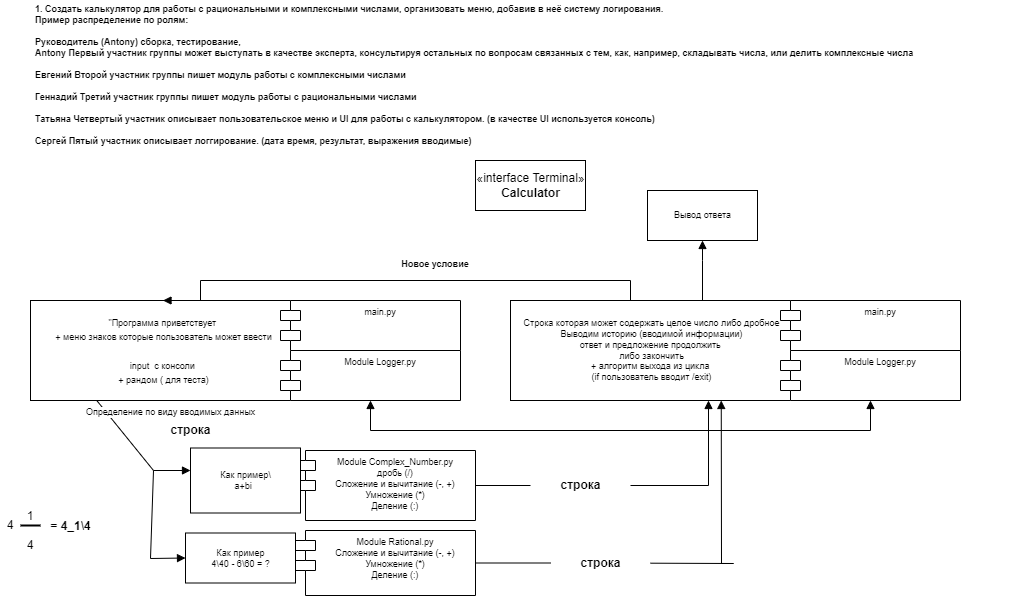

The diagram above was exported from draw.io. Its source (the exported page's mxGraphModel, read from the mxfile embedded in the PNG):
<mxGraphModel dx="602" dy="1169" grid="1" gridSize="10" guides="1" tooltips="1" connect="1" arrows="1" fold="1" page="1" pageScale="1" pageWidth="827" pageHeight="1169" math="0" shadow="0">
  <root>
    <mxCell id="0" />
    <mxCell id="1" parent="0" />
    <mxCell id="6buULSpLYs9w62zqvoPo-1" value="«interface Terminal»&lt;br&gt;&lt;b&gt;Calculator&lt;/b&gt;" style="html=1;" parent="1" vertex="1">
      <mxGeometry x="545" y="50" width="110" height="50" as="geometry" />
    </mxCell>
    <mxCell id="6buULSpLYs9w62zqvoPo-2" value="&lt;font style=&quot;font-size: 9px;&quot;&gt;&quot;Программа приветствует &lt;br&gt;+ меню знаков которые пользователь может ввести&lt;br&gt;&lt;br&gt;input&amp;nbsp; с консоли&amp;nbsp;&lt;br&gt;+ рандом ( для теста)&lt;/font&gt;" style="html=1;" parent="1" vertex="1">
      <mxGeometry x="100" y="190" width="265" height="100" as="geometry" />
    </mxCell>
    <mxCell id="6buULSpLYs9w62zqvoPo-3" value="1. Создать калькулятор для работы с рациональными и комплексными числами, организовать меню, добавив в неё систему логирования.&#10;Пример распределение по ролям: &#10;&#10;Руководитель (Antony) сборка, тестирование, &#10;Antony Первый участник группы может выступать в качестве эксперта, консультируя остальных по вопросам связанных с тем, как, например, складывать числа, или делить комплексные числа&#10;&#10;Евгений Второй участник группы пишет модуль работы с комплексными числами&#10;&#10;Геннадий Третий участник группы пишет модуль работы с рациональными числами&#10;&#10;Татьяна Четвертый участник описывает пользовательское меню и UI для работы с калькулятором. (в качестве UI используется консоль)&#10;&#10;Сергей Пятый участник описывает логгирование. (дата время, результат, выражения вводимые)" style="text;align=left;fontStyle=1;verticalAlign=middle;spacingLeft=3;spacingRight=3;strokeColor=none;rotatable=0;points=[[0,0.5],[1,0.5]];portConstraint=eastwest;fontSize=9;" parent="1" vertex="1">
      <mxGeometry x="100" y="-110" width="990" height="149" as="geometry" />
    </mxCell>
    <mxCell id="6buULSpLYs9w62zqvoPo-4" value="Module Logger.py" style="shape=module;align=left;spacingLeft=20;align=center;verticalAlign=top;fontSize=9;" parent="1" vertex="1">
      <mxGeometry x="350" y="240" width="180" height="50" as="geometry" />
    </mxCell>
    <mxCell id="6buULSpLYs9w62zqvoPo-5" value="main.py" style="shape=module;align=left;spacingLeft=20;align=center;verticalAlign=top;fontSize=9;" parent="1" vertex="1">
      <mxGeometry x="350" y="190" width="180" height="50" as="geometry" />
    </mxCell>
    <mxCell id="6buULSpLYs9w62zqvoPo-6" value="Module Complex_Number.py &#10;дробь (/)&#10;Сложение и вычитание (-, +)&#10;Умножение (*)&#10;Деление (:)" style="shape=module;align=left;spacingLeft=20;align=center;verticalAlign=top;fontSize=9;" parent="1" vertex="1">
      <mxGeometry x="365" y="340" width="180" height="70" as="geometry" />
    </mxCell>
    <mxCell id="6buULSpLYs9w62zqvoPo-7" value="Module Rational.py&#10;Сложение и вычитание (-, +)&#10;Умножение (*)&#10;Деление (:)" style="shape=module;align=left;spacingLeft=20;align=center;verticalAlign=top;fontSize=9;" parent="1" vertex="1">
      <mxGeometry x="365" y="420" width="180" height="65" as="geometry" />
    </mxCell>
    <mxCell id="6buULSpLYs9w62zqvoPo-8" value="Как пример&lt;br&gt;4\40 - 6\60 = ?" style="html=1;fontSize=9;" parent="1" vertex="1">
      <mxGeometry x="255" y="422.5" width="110" height="50" as="geometry" />
    </mxCell>
    <mxCell id="6buULSpLYs9w62zqvoPo-9" value="Как пример\&lt;br&gt;a+bi&amp;nbsp;&amp;nbsp;" style="html=1;fontSize=9;" parent="1" vertex="1">
      <mxGeometry x="260" y="337.5" width="110" height="65" as="geometry" />
    </mxCell>
    <mxCell id="6buULSpLYs9w62zqvoPo-10" value="Определение по виду вводимых данных" style="html=1;verticalAlign=bottom;endArrow=block;rounded=0;fontSize=9;exitX=0.25;exitY=1;exitDx=0;exitDy=0;" parent="1" source="6buULSpLYs9w62zqvoPo-2" edge="1">
      <mxGeometry x="-0.0248" y="45" width="80" relative="1" as="geometry">
        <mxPoint x="170" y="342.65999999999997" as="sourcePoint" />
        <mxPoint x="259.9999999999998" y="360" as="targetPoint" />
        <Array as="points">
          <mxPoint x="223" y="360" />
        </Array>
        <mxPoint as="offset" />
      </mxGeometry>
    </mxCell>
    <mxCell id="6buULSpLYs9w62zqvoPo-11" value="" style="html=1;verticalAlign=bottom;endArrow=block;rounded=0;fontSize=9;entryX=0;entryY=0.5;entryDx=0;entryDy=0;" parent="1" target="6buULSpLYs9w62zqvoPo-8" edge="1">
      <mxGeometry width="80" relative="1" as="geometry">
        <mxPoint x="223" y="360" as="sourcePoint" />
        <mxPoint x="263" y="418.65999999999985" as="targetPoint" />
        <Array as="points">
          <mxPoint x="220" y="448" />
        </Array>
      </mxGeometry>
    </mxCell>
    <mxCell id="6buULSpLYs9w62zqvoPo-12" value="" style="html=1;verticalAlign=bottom;endArrow=block;rounded=0;fontSize=9;entryX=0.75;entryY=1;entryDx=0;entryDy=0;startArrow=none;" parent="1" source="6buULSpLYs9w62zqvoPo-25" target="6buULSpLYs9w62zqvoPo-13" edge="1">
      <mxGeometry width="80" relative="1" as="geometry">
        <mxPoint x="545" y="404.65999999999997" as="sourcePoint" />
        <mxPoint x="778" y="300" as="targetPoint" />
        <Array as="points">
          <mxPoint x="803" y="453" />
          <mxPoint x="791" y="453" />
        </Array>
      </mxGeometry>
    </mxCell>
    <mxCell id="6buULSpLYs9w62zqvoPo-13" value="Строка которая может содержать целое число либо дробное&lt;br&gt;Выводим историю (вводимой информации)&lt;br&gt;ответ и предложение продолжить &lt;br&gt;либо закончить&lt;br&gt;+ алгоритм выхода из цикла &lt;br&gt;(if пользователь вводит /exit)" style="html=1;fontSize=9;" parent="1" vertex="1">
      <mxGeometry x="580" y="190" width="281" height="100" as="geometry" />
    </mxCell>
    <mxCell id="6buULSpLYs9w62zqvoPo-14" value="main.py" style="shape=module;align=left;spacingLeft=20;align=center;verticalAlign=top;fontSize=9;" parent="1" vertex="1">
      <mxGeometry x="850" y="190" width="180" height="50" as="geometry" />
    </mxCell>
    <mxCell id="6buULSpLYs9w62zqvoPo-15" value="Module Logger.py" style="shape=module;align=left;spacingLeft=20;align=center;verticalAlign=top;fontSize=9;" parent="1" vertex="1">
      <mxGeometry x="850" y="240" width="180" height="50" as="geometry" />
    </mxCell>
    <mxCell id="6buULSpLYs9w62zqvoPo-16" value="" style="html=1;verticalAlign=bottom;endArrow=block;rounded=0;fontSize=9;exitX=1;exitY=0.5;exitDx=0;exitDy=0;startArrow=none;" parent="1" source="6buULSpLYs9w62zqvoPo-23" edge="1">
      <mxGeometry width="80" relative="1" as="geometry">
        <mxPoint x="544.9999999999998" y="344.76" as="sourcePoint" />
        <mxPoint x="778" y="290" as="targetPoint" />
        <Array as="points">
          <mxPoint x="778" y="375" />
        </Array>
      </mxGeometry>
    </mxCell>
    <mxCell id="6buULSpLYs9w62zqvoPo-17" value="" style="endArrow=block;startArrow=block;endFill=1;startFill=1;html=1;rounded=0;fontSize=9;exitX=0.5;exitY=1;exitDx=0;exitDy=0;entryX=0.5;entryY=1;entryDx=0;entryDy=0;" parent="1" source="6buULSpLYs9w62zqvoPo-4" target="6buULSpLYs9w62zqvoPo-15" edge="1">
      <mxGeometry width="160" relative="1" as="geometry">
        <mxPoint x="430" y="320" as="sourcePoint" />
        <mxPoint x="970" y="320" as="targetPoint" />
        <Array as="points">
          <mxPoint x="440" y="320" />
          <mxPoint x="940" y="320" />
        </Array>
      </mxGeometry>
    </mxCell>
    <mxCell id="6buULSpLYs9w62zqvoPo-18" value="" style="endArrow=block;endFill=1;html=1;edgeStyle=orthogonalEdgeStyle;align=left;verticalAlign=top;rounded=0;fontSize=9;entryX=0.5;entryY=0;entryDx=0;entryDy=0;" parent="1" target="6buULSpLYs9w62zqvoPo-2" edge="1">
      <mxGeometry x="-1" relative="1" as="geometry">
        <mxPoint x="770" y="190" as="sourcePoint" />
        <mxPoint x="710" y="200" as="targetPoint" />
        <Array as="points">
          <mxPoint x="700" y="190" />
          <mxPoint x="700" y="170" />
          <mxPoint x="270" y="170" />
        </Array>
      </mxGeometry>
    </mxCell>
    <mxCell id="6buULSpLYs9w62zqvoPo-19" value="Новое условие" style="text;align=center;fontStyle=1;verticalAlign=middle;spacingLeft=3;spacingRight=3;strokeColor=none;rotatable=0;points=[[0,0.5],[1,0.5]];portConstraint=eastwest;fontSize=9;" parent="1" vertex="1">
      <mxGeometry x="465" y="140" width="80" height="26" as="geometry" />
    </mxCell>
    <mxCell id="6buULSpLYs9w62zqvoPo-20" value="Вывод ответа" style="html=1;fontSize=9;" parent="1" vertex="1">
      <mxGeometry x="717" y="80" width="110" height="50" as="geometry" />
    </mxCell>
    <mxCell id="6buULSpLYs9w62zqvoPo-21" value="" style="endArrow=block;endFill=1;html=1;edgeStyle=orthogonalEdgeStyle;align=left;verticalAlign=top;rounded=0;fontSize=9;entryX=0.5;entryY=1;entryDx=0;entryDy=0;" parent="1" target="6buULSpLYs9w62zqvoPo-20" edge="1">
      <mxGeometry x="-1" relative="1" as="geometry">
        <mxPoint x="772" y="190" as="sourcePoint" />
        <mxPoint x="910" y="160" as="targetPoint" />
        <Array as="points">
          <mxPoint x="772" y="150" />
          <mxPoint x="772" y="150" />
        </Array>
      </mxGeometry>
    </mxCell>
    <mxCell id="6buULSpLYs9w62zqvoPo-23" value="строка" style="text;strokeColor=none;fillColor=none;html=1;fontSize=12;fontStyle=1;verticalAlign=middle;align=center;" parent="1" vertex="1">
      <mxGeometry x="600" y="365" width="100" height="20" as="geometry" />
    </mxCell>
    <mxCell id="6buULSpLYs9w62zqvoPo-24" value="" style="html=1;verticalAlign=bottom;endArrow=none;rounded=0;fontSize=9;exitX=1;exitY=0.5;exitDx=0;exitDy=0;" parent="1" source="6buULSpLYs9w62zqvoPo-6" target="6buULSpLYs9w62zqvoPo-23" edge="1">
      <mxGeometry width="80" relative="1" as="geometry">
        <mxPoint x="544.9999999999998" y="368" as="sourcePoint" />
        <mxPoint x="778.0000000000002" y="290" as="targetPoint" />
        <Array as="points" />
      </mxGeometry>
    </mxCell>
    <mxCell id="6buULSpLYs9w62zqvoPo-25" value="строка" style="text;strokeColor=none;fillColor=none;html=1;fontSize=12;fontStyle=1;verticalAlign=middle;align=center;" parent="1" vertex="1">
      <mxGeometry x="620" y="442.5" width="100" height="20" as="geometry" />
    </mxCell>
    <mxCell id="6buULSpLYs9w62zqvoPo-26" value="" style="html=1;verticalAlign=bottom;endArrow=none;rounded=0;fontSize=9;entryX=0;entryY=0.5;entryDx=0;entryDy=0;" parent="1" source="6buULSpLYs9w62zqvoPo-7" target="6buULSpLYs9w62zqvoPo-25" edge="1">
      <mxGeometry width="80" relative="1" as="geometry">
        <mxPoint x="544.9999999999998" y="452.62931034482745" as="sourcePoint" />
        <mxPoint x="790.75" y="290" as="targetPoint" />
        <Array as="points" />
      </mxGeometry>
    </mxCell>
    <mxCell id="6buULSpLYs9w62zqvoPo-27" value="строка" style="text;strokeColor=none;fillColor=none;html=1;fontSize=12;fontStyle=1;verticalAlign=middle;align=center;" parent="1" vertex="1">
      <mxGeometry x="210" y="310" width="100" height="20" as="geometry" />
    </mxCell>
    <mxCell id="6buULSpLYs9w62zqvoPo-28" value="4" style="text;html=1;strokeColor=none;fillColor=none;align=center;verticalAlign=middle;whiteSpace=wrap;rounded=0;fontSize=12;" parent="1" vertex="1">
      <mxGeometry x="70" y="402.5" width="20" height="25" as="geometry" />
    </mxCell>
    <mxCell id="6buULSpLYs9w62zqvoPo-29" value="" style="line;strokeWidth=2;html=1;fontSize=12;" parent="1" vertex="1">
      <mxGeometry x="90" y="410" width="20" height="10" as="geometry" />
    </mxCell>
    <mxCell id="6buULSpLYs9w62zqvoPo-30" value="1" style="text;html=1;strokeColor=none;fillColor=none;align=center;verticalAlign=middle;whiteSpace=wrap;rounded=0;fontSize=12;" parent="1" vertex="1">
      <mxGeometry x="90" y="393" width="20" height="25" as="geometry" />
    </mxCell>
    <mxCell id="6buULSpLYs9w62zqvoPo-31" value="4" style="text;html=1;strokeColor=none;fillColor=none;align=center;verticalAlign=middle;whiteSpace=wrap;rounded=0;fontSize=12;" parent="1" vertex="1">
      <mxGeometry x="90" y="422.5" width="20" height="25" as="geometry" />
    </mxCell>
    <mxCell id="6buULSpLYs9w62zqvoPo-32" value="&lt;font style=&quot;font-size: 12px;&quot;&gt;= 4_1\4&lt;/font&gt;" style="text;strokeColor=none;fillColor=none;html=1;fontSize=24;fontStyle=1;verticalAlign=middle;align=center;" parent="1" vertex="1">
      <mxGeometry x="90" y="390" width="100" height="43" as="geometry" />
    </mxCell>
  </root>
</mxGraphModel>